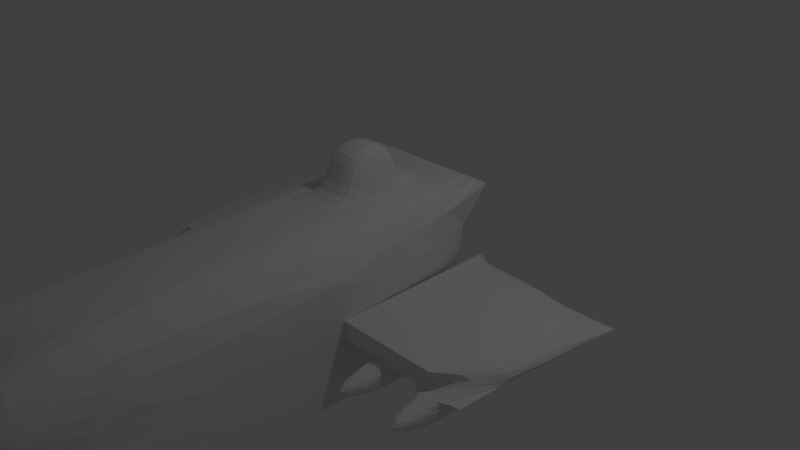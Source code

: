 # Source: goftype3.blend  (saved by Blender 2.69.0; exported with 4.5.12 LTS)
import bpy
from mathutils import Matrix  # noqa: F401  (used for matrix-valued properties, if any)

bpy.ops.wm.read_factory_settings(use_empty=True)
scene = bpy.context.scene
scene.name = 'Scene'

# ---- collections
col_collection_1 = bpy.data.collections.new('Collection 1'); scene.collection.children.link(col_collection_1)

# ---- materials (node trees are filled in below, after node groups)
mat_material = bpy.data.materials.new('Material')
mat_material.alpha_threshold = 0.0
mat_material.use_transparent_shadow = False
mat_material.roughness = 0.5
mat_material.line_color = (0.0, 0.0, 0.0, 1.0)

# ---- material node trees

# ---- world
world_world = bpy.data.worlds.new('World'); scene.world = world_world
world_world.color = (0.05088, 0.05088, 0.05088)
world_world.use_sun_shadow = False
world_world.sun_shadow_jitter_overblur = 0.0
world_world.cycles.sampling_method = 'MANUAL'
world_world.cycles.sample_map_resolution = 256

# ---- cameras
cam_camera = bpy.data.cameras.new('Camera')
cam_camera.clip_end = 100.0
cam_camera.lens = 35.0
cam_camera.sensor_width = 32.0
cam_camera.sensor_height = 18.0
cam_camera.ortho_scale = 7.314
cam_camera.dof.focus_distance = 0.0
cam_camera.dof.aperture_fstop = 128.0

# ---- lights
light_lamp = bpy.data.lights.new('Lamp', 'POINT')
light_lamp.transmission_factor = 0.0
light_lamp.cutoff_distance = 30.0
light_lamp.energy = 100.0
light_lamp.shadow_buffer_clip_start = 1.001
light_lamp.shadow_soft_size = 0.1
light_lamp.shadow_maximum_resolution = 0.006
light_lamp.use_absolute_resolution = True
light_lamp.cycles.use_multiple_importance_sampling = False

# ---- meshes
me_cube = bpy.data.meshes.new('Cube')
me_cube.from_pydata([(1.0, 1.0, -1.0), (1.0, -4.828, -1.0), (1.0, 1.0, 1.0), (1.0, -4.828, 1.0), (1.0, 1.0, -0.2), (1.0, -4.828, -0.2), (1.0, 1.0, 0.04), (1.0, -4.828, 0.04), (1.0, -1.331, -1.0), (1.0, -1.331, 1.0), (1.0, -1.331, -0.2), (1.0, -1.331, 0.04), (1.0, 1.0, -0.2), (1.0, 1.0, 0.04), (1.0, -1.331, -0.2), (1.0, -1.331, 0.04), (1.0, 1.0, -0.2), (1.0, 1.0, 0.04), (1.0, -1.331, -0.2), (3.0, 1.0, -0.2), (3.0, 1.0, 0.04), (3.0, -1.331, -0.2), (3.0, -1.331, 0.04), (0.3333, -4.828, -1.0), (0.3333, 1.0, 1.0), (0.3333, -4.828, 1.0), (0.3333, -5.953, -0.2), (0.3333, -5.953, 0.04), (0.3333, -1.331, 1.0), (0.3333, 0.2229, 1.0), (0.3333, -0.5542, 1.0), (0.3333, 0.2229, 1.61), (0.3333, -0.5542, 1.61), (1.788e-07, 1.0, -1.0), (-5.96e-08, -4.828, -1.0), (2.384e-07, 1.0, 1.0), (-5.364e-07, -4.828, 1.0), (-2.98e-07, -5.953, -0.2), (-2.98e-07, -5.953, 0.04), (-5.96e-08, -1.331, 1.0), (1.49e-07, 0.2229, 1.0), (5.96e-08, -0.5542, 1.0), (1.49e-07, 0.2229, 1.61), (5.96e-08, -0.5542, 1.61), (1.4, -1.331, -0.2), (1.8, -1.331, -0.2), (2.2, -1.331, -0.2), (2.6, -1.331, -0.2), (1.4, 1.0, -0.2), (1.8, 1.0, -0.2), (2.2, 1.0, -0.2), (2.6, 1.0, -0.2), (1.4, -1.331, -0.2), (1.8, -1.331, -0.2), (2.2, -1.331, -0.2), (2.6, -1.331, -0.2), (1.4, 1.0, -0.2), (1.8, 1.0, -0.2), (2.6, 1.0, -0.2), (1.4, -1.331, -0.504), (1.8, -1.331, -0.504), (2.2, -1.331, -0.504), (2.6, -1.331, -0.504), (1.4, 1.0, -0.504), (1.8, 1.0, -0.504), (2.2, 1.0, -0.504), (2.6, 1.0, -0.504), (1.4, -2.047, -0.2), (1.8, -2.047, -0.2), (2.2, -2.047, -0.2), (2.6, -2.047, -0.2), (1.4, -2.047, -0.504), (1.8, -2.047, -0.504), (2.2, -2.047, -0.504), (2.6, -2.047, -0.504)], [(6, 2), (4, 0), (14, 18), (51, 19), (50, 49), (49, 57), (58, 51), (49, 53)], [(23, 1, 26), (9, 28, 39, 36, 25, 3), (5, 26, 1), (11, 10, 14, 15), (4, 6, 13, 12), (12, 13, 17, 16), (58, 55, 70, 74, 62, 66), (7, 3, 27), (3, 25, 27), (5, 7, 27, 26), (9, 2, 24, 28), (52, 48, 56), (19, 20, 22, 21), (11, 9, 3, 7, 5, 1, 8, 10), (33, 35, 2, 0), (41, 30, 32, 43), (30, 29, 31, 32), (27, 25, 36, 38), (23, 26, 37, 34), (26, 27, 38, 37), (30, 41, 39, 28), (24, 35, 40, 29), (31, 42, 43, 32), (29, 40, 42, 31), (45, 44, 52, 53), (53, 52, 67, 68), (47, 46, 54, 55), (61, 65, 66, 62, 74, 73), (53, 68, 72, 60, 64, 57), (59, 71, 67, 52, 56, 63), (60, 72, 71, 59, 63, 64), (21, 55, 58, 19), (53, 57, 50, 54), (68, 67, 71, 72), (70, 69, 73, 74), (61, 73, 69, 54, 50, 65), (55, 54, 69, 70), (22, 11, 10, 21), (18, 52, 44), (65, 50, 58, 66), (57, 64, 63, 56), (16, 17, 20, 19), (0, 2, 9, 8), (15, 22, 20, 17), (1, 34, 33, 0), (10, 4, 48, 44)])
me_cube.materials.append(mat_material)
me_cube.use_remesh_preserve_volume = False
me_cube.use_remesh_preserve_attributes = False
me_cube.use_mirror_vertex_groups = False
me_cube.update()

# ---- objects
ob_cube = bpy.data.objects.new('Cube', me_cube)
ob_lamp = bpy.data.objects.new('Lamp', light_lamp)
ob_camera = bpy.data.objects.new('Camera', cam_camera)

# ---- transforms, parenting, visibility, modifiers, constraints
ob_cube.location = (0.0, 0.0, 0.0)
ob_cube.lock_rotations_4d = False
ob_cube.empty_display_type = 'ARROWS'
ob_cube.lineart.crease_threshold = 0.0
_m = ob_cube.modifiers.new('Mirror', 'MIRROR')
_m = ob_cube.modifiers.new('Subsurf', 'SUBSURF')
_m.uv_smooth = 'PRESERVE_CORNERS'
_m.quality = 2
_m.show_only_control_edges = False
ob_lamp.location = (4.076, 1.005, 5.904)
ob_lamp.rotation_euler = (0.6503, 0.05522, 1.866)
ob_lamp.lock_rotations_4d = False
ob_lamp.empty_display_type = 'ARROWS'
ob_lamp.color = (0.0, 0.0, 0.0, 0.0)
ob_lamp.lineart.crease_threshold = 0.0
ob_camera.location = (7.481, -6.508, 5.344)
ob_camera.rotation_euler = (1.109, 0.01082, 0.8149)
ob_camera.lock_rotations_4d = False
ob_camera.empty_display_type = 'ARROWS'
ob_camera.color = (0.0, 0.0, 0.0, 0.0)
ob_camera.display_type = 'WIRE'
ob_camera.lineart.crease_threshold = 0.0

# ---- collection membership
col_collection_1.objects.link(ob_cube)
col_collection_1.objects.link(ob_lamp)
col_collection_1.objects.link(ob_camera)

# ---- scene / render settings (as saved in the file)
scene.camera = ob_camera
scene.frame_start = 1; scene.frame_end = 250; scene.frame_set(1)
scene.render.engine = 'BLENDER_EEVEE_NEXT'
scene.render.image_settings.compression = 90
scene.render.resolution_percentage = 50
scene.render.dither_intensity = 0.0
scene.cycles.use_denoising = False
scene.cycles.samples = 10
scene.cycles.sampling_pattern = 'TABULATED_SOBOL'
scene.cycles.light_sampling_threshold = 0.0
scene.cycles.use_adaptive_sampling = False
scene.cycles.use_light_tree = False
scene.cycles.blur_glossy = 0.0
scene.cycles.volume_bounces = 1
scene.cycles.pixel_filter_type = 'GAUSSIAN'
scene.cycles.sample_clamp_indirect = 0.0
scene.view_settings.view_transform = 'Standard'
bpy.context.view_layer.update()
